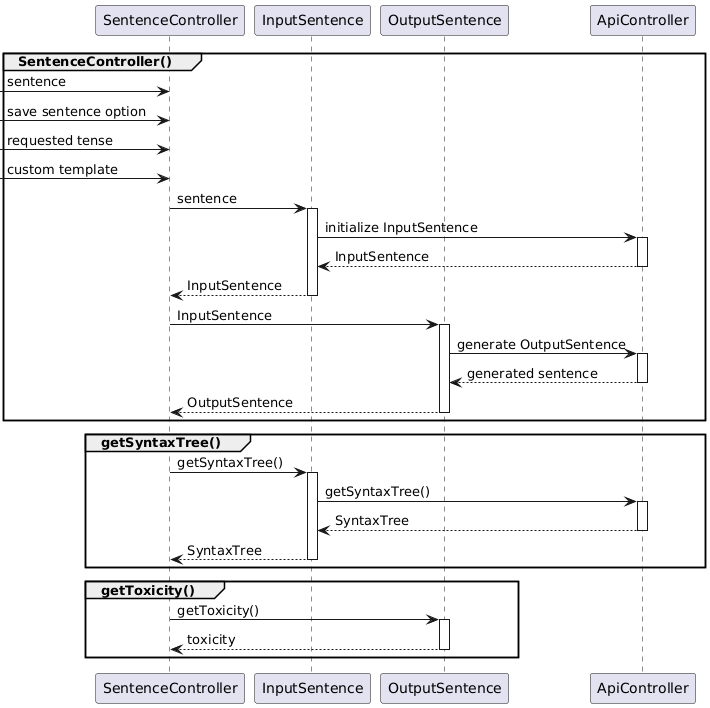

The diagram above was rendered by PlantUML. Its source (embedded in the PNG):
@startuml
participant "SentenceController" as sc
participant "InputSentence" as is
participant "OutputSentence" as os
participant "ApiController" as ac


group SentenceController()
-> sc : sentence
-> sc : save sentence option
-> sc : requested tense
-> sc : custom template

sc -> is : sentence 
activate is
is -> ac : initialize InputSentence
activate ac 
is <-- ac : InputSentence
deactivate ac
sc <-- is : InputSentence
deactivate is

sc -> os : InputSentence
activate os
os -> ac : generate OutputSentence
activate ac
os <-- ac : generated sentence
deactivate ac
sc <-- os : OutputSentence
deactivate os
end

group getSyntaxTree()
sc -> is : getSyntaxTree()
activate is
is -> ac : getSyntaxTree()
activate ac
is <-- ac : SyntaxTree
deactivate ac
sc <-- is : SyntaxTree
deactivate is
end

group getToxicity()
sc -> os : getToxicity()
activate os
sc <-- os : toxicity
deactivate os
end
@enduml